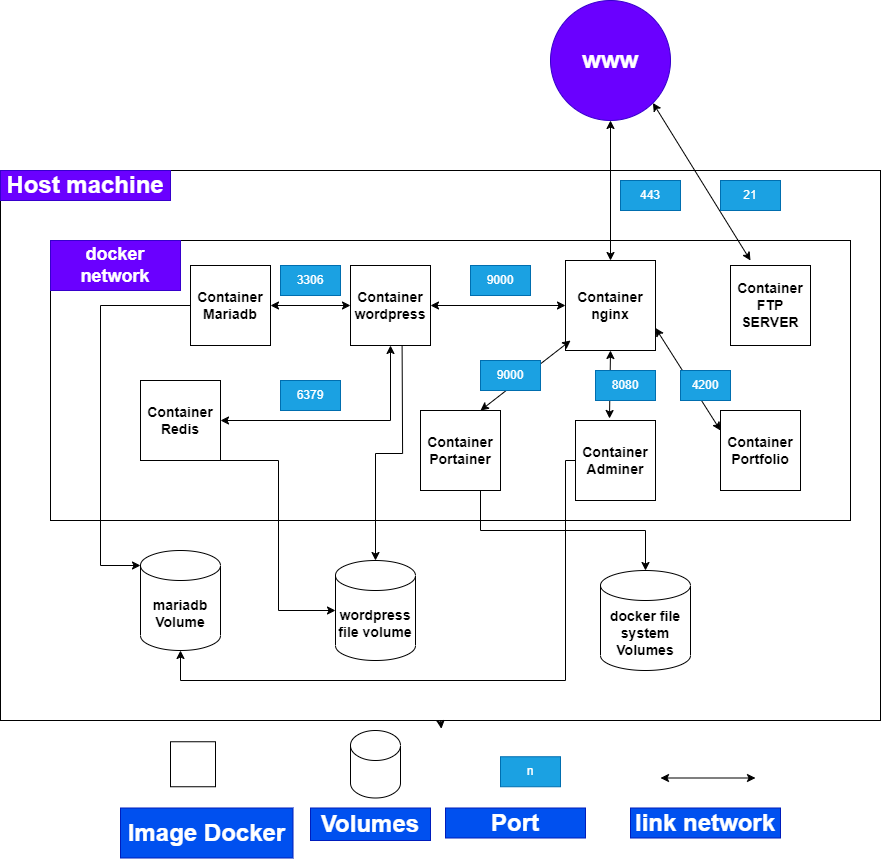

The diagram above was exported from draw.io. Its source (the exported page's mxGraphModel, read from the mxfile embedded in the PNG):
<mxGraphModel dx="1591" dy="880" grid="1" gridSize="10" guides="1" tooltips="1" connect="1" arrows="1" fold="1" page="1" pageScale="1" pageWidth="850" pageHeight="1100" math="0" shadow="0">
  <root>
    <mxCell id="0" />
    <mxCell id="1" parent="0" />
    <mxCell id="ZDERUsm_-qqTqrMFjLfg-2" value="&lt;h1&gt;www&lt;/h1&gt;" style="ellipse;whiteSpace=wrap;html=1;aspect=fixed;fillColor=#6a00ff;fontColor=#ffffff;strokeColor=#3700CC;" vertex="1" parent="1">
      <mxGeometry x="640" y="20" width="120" height="120" as="geometry" />
    </mxCell>
    <mxCell id="ZDERUsm_-qqTqrMFjLfg-3" value="" style="rounded=0;whiteSpace=wrap;html=1;" vertex="1" parent="1">
      <mxGeometry x="90" y="190" width="880" height="550" as="geometry" />
    </mxCell>
    <mxCell id="ZDERUsm_-qqTqrMFjLfg-4" value="" style="rounded=0;whiteSpace=wrap;html=1;" vertex="1" parent="1">
      <mxGeometry x="140" y="260" width="800" height="280" as="geometry" />
    </mxCell>
    <mxCell id="ZDERUsm_-qqTqrMFjLfg-5" value="&lt;h3&gt;Container Portfolio&lt;/h3&gt;" style="whiteSpace=wrap;html=1;aspect=fixed;" vertex="1" parent="1">
      <mxGeometry x="810" y="430" width="80" height="80" as="geometry" />
    </mxCell>
    <mxCell id="ZDERUsm_-qqTqrMFjLfg-61" style="edgeStyle=orthogonalEdgeStyle;rounded=0;orthogonalLoop=1;jettySize=auto;html=1;" edge="1" parent="1" target="ZDERUsm_-qqTqrMFjLfg-52">
      <mxGeometry relative="1" as="geometry">
        <mxPoint x="491.6" y="365" as="sourcePoint" />
        <mxPoint x="505.0000000000001" y="584.3499999999999" as="targetPoint" />
        <Array as="points" />
      </mxGeometry>
    </mxCell>
    <mxCell id="ZDERUsm_-qqTqrMFjLfg-6" value="&lt;h3&gt;&lt;b&gt;Container&lt;br&gt;&lt;/b&gt;&lt;b&gt;wordpress&lt;/b&gt;&lt;/h3&gt;" style="whiteSpace=wrap;html=1;aspect=fixed;" vertex="1" parent="1">
      <mxGeometry x="440" y="285" width="80" height="80" as="geometry" />
    </mxCell>
    <mxCell id="ZDERUsm_-qqTqrMFjLfg-7" value="&lt;h3&gt;&lt;b&gt;Container&lt;br&gt;&lt;/b&gt;&lt;b&gt;nginx&lt;/b&gt;&lt;/h3&gt;" style="whiteSpace=wrap;html=1;aspect=fixed;" vertex="1" parent="1">
      <mxGeometry x="655" y="280" width="90" height="90" as="geometry" />
    </mxCell>
    <mxCell id="ZDERUsm_-qqTqrMFjLfg-60" style="edgeStyle=orthogonalEdgeStyle;rounded=0;orthogonalLoop=1;jettySize=auto;html=1;entryX=0;entryY=0;entryDx=0;entryDy=15;entryPerimeter=0;" edge="1" parent="1" source="ZDERUsm_-qqTqrMFjLfg-8" target="ZDERUsm_-qqTqrMFjLfg-51">
      <mxGeometry relative="1" as="geometry">
        <Array as="points">
          <mxPoint x="190" y="325" />
          <mxPoint x="190" y="585" />
        </Array>
      </mxGeometry>
    </mxCell>
    <mxCell id="ZDERUsm_-qqTqrMFjLfg-8" value="&lt;h3&gt;&lt;b&gt;Container Mariadb&lt;/b&gt;&lt;/h3&gt;" style="whiteSpace=wrap;html=1;aspect=fixed;" vertex="1" parent="1">
      <mxGeometry x="280" y="285" width="80" height="80" as="geometry" />
    </mxCell>
    <mxCell id="ZDERUsm_-qqTqrMFjLfg-9" value="&lt;h3&gt;Container FTP SERVER&lt;/h3&gt;" style="whiteSpace=wrap;html=1;aspect=fixed;" vertex="1" parent="1">
      <mxGeometry x="820" y="285" width="80" height="80" as="geometry" />
    </mxCell>
    <mxCell id="ZDERUsm_-qqTqrMFjLfg-10" style="edgeStyle=orthogonalEdgeStyle;rounded=0;orthogonalLoop=1;jettySize=auto;html=1;exitX=0.5;exitY=1;exitDx=0;exitDy=0;entryX=0.501;entryY=1.015;entryDx=0;entryDy=0;entryPerimeter=0;" edge="1" parent="1" source="ZDERUsm_-qqTqrMFjLfg-3" target="ZDERUsm_-qqTqrMFjLfg-3">
      <mxGeometry relative="1" as="geometry" />
    </mxCell>
    <mxCell id="ZDERUsm_-qqTqrMFjLfg-65" style="edgeStyle=orthogonalEdgeStyle;rounded=0;orthogonalLoop=1;jettySize=auto;html=1;entryX=0.5;entryY=1;entryDx=0;entryDy=0;entryPerimeter=0;" edge="1" parent="1" source="ZDERUsm_-qqTqrMFjLfg-14" target="ZDERUsm_-qqTqrMFjLfg-51">
      <mxGeometry relative="1" as="geometry">
        <mxPoint x="655" y="600" as="sourcePoint" />
        <mxPoint x="295" y="700" as="targetPoint" />
        <Array as="points">
          <mxPoint x="655" y="480" />
          <mxPoint x="655" y="700" />
          <mxPoint x="270" y="700" />
        </Array>
      </mxGeometry>
    </mxCell>
    <mxCell id="ZDERUsm_-qqTqrMFjLfg-14" value="&lt;h3&gt;Container Adminer&lt;/h3&gt;" style="whiteSpace=wrap;html=1;aspect=fixed;" vertex="1" parent="1">
      <mxGeometry x="665" y="440" width="80" height="80" as="geometry" />
    </mxCell>
    <mxCell id="ZDERUsm_-qqTqrMFjLfg-63" style="edgeStyle=orthogonalEdgeStyle;rounded=0;orthogonalLoop=1;jettySize=auto;html=1;exitX=0.75;exitY=1;exitDx=0;exitDy=0;entryX=0.5;entryY=0;entryDx=0;entryDy=0;entryPerimeter=0;" edge="1" parent="1" source="ZDERUsm_-qqTqrMFjLfg-15" target="ZDERUsm_-qqTqrMFjLfg-53">
      <mxGeometry relative="1" as="geometry">
        <mxPoint x="580" y="530" as="sourcePoint" />
        <mxPoint x="735" y="640" as="targetPoint" />
      </mxGeometry>
    </mxCell>
    <mxCell id="ZDERUsm_-qqTqrMFjLfg-15" value="&lt;h3&gt;Container Portainer&lt;/h3&gt;" style="whiteSpace=wrap;html=1;aspect=fixed;" vertex="1" parent="1">
      <mxGeometry x="510" y="430" width="80" height="80" as="geometry" />
    </mxCell>
    <mxCell id="ZDERUsm_-qqTqrMFjLfg-62" style="edgeStyle=orthogonalEdgeStyle;rounded=0;orthogonalLoop=1;jettySize=auto;html=1;entryX=0;entryY=0.5;entryDx=0;entryDy=0;entryPerimeter=0;" edge="1" parent="1" source="ZDERUsm_-qqTqrMFjLfg-19" target="ZDERUsm_-qqTqrMFjLfg-52">
      <mxGeometry relative="1" as="geometry">
        <Array as="points">
          <mxPoint x="368" y="480" />
          <mxPoint x="368" y="630" />
        </Array>
      </mxGeometry>
    </mxCell>
    <mxCell id="ZDERUsm_-qqTqrMFjLfg-19" value="&lt;h3&gt;Container Redis&lt;/h3&gt;" style="whiteSpace=wrap;html=1;aspect=fixed;" vertex="1" parent="1">
      <mxGeometry x="230" y="400" width="80" height="80" as="geometry" />
    </mxCell>
    <mxCell id="ZDERUsm_-qqTqrMFjLfg-20" style="edgeStyle=orthogonalEdgeStyle;rounded=0;orthogonalLoop=1;jettySize=auto;html=1;exitX=0.5;exitY=1;exitDx=0;exitDy=0;" edge="1" parent="1" source="ZDERUsm_-qqTqrMFjLfg-19" target="ZDERUsm_-qqTqrMFjLfg-19">
      <mxGeometry relative="1" as="geometry" />
    </mxCell>
    <mxCell id="ZDERUsm_-qqTqrMFjLfg-21" value="&lt;h1&gt;Host machine&lt;/h1&gt;" style="text;html=1;align=center;verticalAlign=middle;whiteSpace=wrap;rounded=0;fillColor=#6a00ff;fontColor=#ffffff;strokeColor=#3700CC;" vertex="1" parent="1">
      <mxGeometry x="90" y="190" width="170" height="30" as="geometry" />
    </mxCell>
    <mxCell id="ZDERUsm_-qqTqrMFjLfg-22" value="&lt;h2&gt;docker network&lt;/h2&gt;" style="text;html=1;strokeColor=#3700CC;fillColor=#6a00ff;align=center;verticalAlign=middle;whiteSpace=wrap;rounded=0;fontColor=#ffffff;" vertex="1" parent="1">
      <mxGeometry x="140" y="260" width="130" height="50" as="geometry" />
    </mxCell>
    <mxCell id="ZDERUsm_-qqTqrMFjLfg-27" value="443" style="text;html=1;strokeColor=#006EAF;fillColor=#1ba1e2;align=center;verticalAlign=middle;whiteSpace=wrap;rounded=0;fontColor=#ffffff;" vertex="1" parent="1">
      <mxGeometry x="710" y="200" width="60" height="30" as="geometry" />
    </mxCell>
    <mxCell id="ZDERUsm_-qqTqrMFjLfg-29" value="9000" style="text;html=1;strokeColor=#006EAF;fillColor=#1ba1e2;align=center;verticalAlign=middle;whiteSpace=wrap;rounded=0;fontColor=#ffffff;" vertex="1" parent="1">
      <mxGeometry x="560" y="285" width="60" height="30" as="geometry" />
    </mxCell>
    <mxCell id="ZDERUsm_-qqTqrMFjLfg-31" value="" style="endArrow=classic;startArrow=classic;html=1;rounded=0;entryX=0.5;entryY=1;entryDx=0;entryDy=0;" edge="1" parent="1" source="ZDERUsm_-qqTqrMFjLfg-7" target="ZDERUsm_-qqTqrMFjLfg-2">
      <mxGeometry width="50" height="50" relative="1" as="geometry">
        <mxPoint x="655" y="200" as="sourcePoint" />
        <mxPoint x="705" y="150" as="targetPoint" />
      </mxGeometry>
    </mxCell>
    <mxCell id="ZDERUsm_-qqTqrMFjLfg-32" value="" style="endArrow=classic;startArrow=classic;html=1;rounded=0;entryX=0;entryY=0.5;entryDx=0;entryDy=0;exitX=1;exitY=0.5;exitDx=0;exitDy=0;" edge="1" parent="1" source="ZDERUsm_-qqTqrMFjLfg-6" target="ZDERUsm_-qqTqrMFjLfg-7">
      <mxGeometry width="50" height="50" relative="1" as="geometry">
        <mxPoint x="580" y="370" as="sourcePoint" />
        <mxPoint x="630" y="320" as="targetPoint" />
      </mxGeometry>
    </mxCell>
    <mxCell id="ZDERUsm_-qqTqrMFjLfg-33" value="" style="endArrow=classic;startArrow=classic;html=1;rounded=0;entryX=0;entryY=0.5;entryDx=0;entryDy=0;exitX=1;exitY=0.5;exitDx=0;exitDy=0;" edge="1" parent="1" source="ZDERUsm_-qqTqrMFjLfg-8" target="ZDERUsm_-qqTqrMFjLfg-6">
      <mxGeometry width="50" height="50" relative="1" as="geometry">
        <mxPoint x="375" y="370" as="sourcePoint" />
        <mxPoint x="425" y="320" as="targetPoint" />
      </mxGeometry>
    </mxCell>
    <mxCell id="ZDERUsm_-qqTqrMFjLfg-34" value="3306" style="text;html=1;strokeColor=#006EAF;fillColor=#1ba1e2;align=center;verticalAlign=middle;whiteSpace=wrap;rounded=0;fontColor=#ffffff;" vertex="1" parent="1">
      <mxGeometry x="370" y="285" width="60" height="30" as="geometry" />
    </mxCell>
    <mxCell id="ZDERUsm_-qqTqrMFjLfg-35" value="" style="endArrow=classic;startArrow=classic;html=1;rounded=0;entryX=0.5;entryY=1;entryDx=0;entryDy=0;exitX=1;exitY=0.5;exitDx=0;exitDy=0;" edge="1" parent="1" source="ZDERUsm_-qqTqrMFjLfg-19" target="ZDERUsm_-qqTqrMFjLfg-6">
      <mxGeometry width="50" height="50" relative="1" as="geometry">
        <mxPoint x="310" y="435" as="sourcePoint" />
        <mxPoint x="520" y="390" as="targetPoint" />
        <Array as="points">
          <mxPoint x="480" y="440" />
        </Array>
      </mxGeometry>
    </mxCell>
    <mxCell id="ZDERUsm_-qqTqrMFjLfg-36" value="6379" style="text;html=1;strokeColor=#006EAF;fillColor=#1ba1e2;align=center;verticalAlign=middle;whiteSpace=wrap;rounded=0;fontColor=#ffffff;" vertex="1" parent="1">
      <mxGeometry x="370" y="400" width="60" height="30" as="geometry" />
    </mxCell>
    <mxCell id="ZDERUsm_-qqTqrMFjLfg-39" value="" style="endArrow=classic;startArrow=classic;html=1;rounded=0;entryX=0.056;entryY=0.889;entryDx=0;entryDy=0;entryPerimeter=0;exitX=0.75;exitY=0;exitDx=0;exitDy=0;" edge="1" parent="1" source="ZDERUsm_-qqTqrMFjLfg-15" target="ZDERUsm_-qqTqrMFjLfg-7">
      <mxGeometry width="50" height="50" relative="1" as="geometry">
        <mxPoint x="580" y="410" as="sourcePoint" />
        <mxPoint x="630" y="360" as="targetPoint" />
      </mxGeometry>
    </mxCell>
    <mxCell id="ZDERUsm_-qqTqrMFjLfg-40" value="9000" style="text;html=1;strokeColor=#006EAF;fillColor=#1ba1e2;align=center;verticalAlign=middle;whiteSpace=wrap;rounded=0;fontColor=#ffffff;" vertex="1" parent="1">
      <mxGeometry x="570" y="380" width="60" height="30" as="geometry" />
    </mxCell>
    <mxCell id="ZDERUsm_-qqTqrMFjLfg-41" value="" style="endArrow=classic;startArrow=classic;html=1;rounded=0;entryX=0.5;entryY=1;entryDx=0;entryDy=0;exitX=0.425;exitY=-0.025;exitDx=0;exitDy=0;exitPerimeter=0;" edge="1" parent="1" source="ZDERUsm_-qqTqrMFjLfg-14" target="ZDERUsm_-qqTqrMFjLfg-7">
      <mxGeometry width="50" height="50" relative="1" as="geometry">
        <mxPoint x="665" y="430" as="sourcePoint" />
        <mxPoint x="715" y="380" as="targetPoint" />
      </mxGeometry>
    </mxCell>
    <mxCell id="ZDERUsm_-qqTqrMFjLfg-42" value="8080" style="text;html=1;strokeColor=#006EAF;fillColor=#1ba1e2;align=center;verticalAlign=middle;whiteSpace=wrap;rounded=0;fontColor=#ffffff;" vertex="1" parent="1">
      <mxGeometry x="685" y="390" width="60" height="30" as="geometry" />
    </mxCell>
    <mxCell id="ZDERUsm_-qqTqrMFjLfg-45" value="" style="endArrow=classic;startArrow=classic;html=1;rounded=0;entryX=1;entryY=0.75;entryDx=0;entryDy=0;exitX=0;exitY=0.25;exitDx=0;exitDy=0;" edge="1" parent="1" source="ZDERUsm_-qqTqrMFjLfg-5" target="ZDERUsm_-qqTqrMFjLfg-7">
      <mxGeometry width="50" height="50" relative="1" as="geometry">
        <mxPoint x="770" y="425" as="sourcePoint" />
        <mxPoint x="820" y="375" as="targetPoint" />
      </mxGeometry>
    </mxCell>
    <mxCell id="ZDERUsm_-qqTqrMFjLfg-48" value="4200" style="text;html=1;strokeColor=#006EAF;fillColor=#1ba1e2;align=center;verticalAlign=middle;whiteSpace=wrap;rounded=0;fontColor=#ffffff;" vertex="1" parent="1">
      <mxGeometry x="770" y="390" width="50" height="30" as="geometry" />
    </mxCell>
    <mxCell id="ZDERUsm_-qqTqrMFjLfg-49" value="" style="endArrow=classic;startArrow=classic;html=1;rounded=0;entryX=1;entryY=1;entryDx=0;entryDy=0;" edge="1" parent="1" target="ZDERUsm_-qqTqrMFjLfg-2">
      <mxGeometry width="50" height="50" relative="1" as="geometry">
        <mxPoint x="840" y="280" as="sourcePoint" />
        <mxPoint x="890" y="235" as="targetPoint" />
      </mxGeometry>
    </mxCell>
    <mxCell id="ZDERUsm_-qqTqrMFjLfg-50" value="21" style="text;html=1;strokeColor=#006EAF;fillColor=#1ba1e2;align=center;verticalAlign=middle;whiteSpace=wrap;rounded=0;fontColor=#ffffff;" vertex="1" parent="1">
      <mxGeometry x="810" y="200" width="60" height="30" as="geometry" />
    </mxCell>
    <mxCell id="ZDERUsm_-qqTqrMFjLfg-51" value="&lt;h3&gt;mariadb Volume&lt;/h3&gt;" style="shape=cylinder3;whiteSpace=wrap;html=1;boundedLbl=1;backgroundOutline=1;size=15;" vertex="1" parent="1">
      <mxGeometry x="230" y="570" width="80" height="100" as="geometry" />
    </mxCell>
    <mxCell id="ZDERUsm_-qqTqrMFjLfg-52" value="&lt;h3&gt;&lt;b&gt;wordpress file volume&lt;/b&gt;&lt;/h3&gt;" style="shape=cylinder3;whiteSpace=wrap;html=1;boundedLbl=1;backgroundOutline=1;size=15;" vertex="1" parent="1">
      <mxGeometry x="425" y="580" width="80" height="100" as="geometry" />
    </mxCell>
    <mxCell id="ZDERUsm_-qqTqrMFjLfg-53" value="&lt;h3&gt;&lt;b&gt;docker file system Volumes&lt;/b&gt;&lt;/h3&gt;" style="shape=cylinder3;whiteSpace=wrap;html=1;boundedLbl=1;backgroundOutline=1;size=15;" vertex="1" parent="1">
      <mxGeometry x="690" y="590" width="90" height="100" as="geometry" />
    </mxCell>
    <mxCell id="ZDERUsm_-qqTqrMFjLfg-68" value="n" style="text;html=1;strokeColor=#006EAF;fillColor=#1ba1e2;align=center;verticalAlign=middle;whiteSpace=wrap;rounded=0;fontColor=#ffffff;" vertex="1" parent="1">
      <mxGeometry x="590" y="776.25" width="60" height="30" as="geometry" />
    </mxCell>
    <mxCell id="ZDERUsm_-qqTqrMFjLfg-69" value="&lt;h1&gt;Port&lt;/h1&gt;" style="text;html=1;align=center;verticalAlign=middle;whiteSpace=wrap;rounded=0;fontStyle=1;fillColor=#0050ef;fontColor=#ffffff;strokeColor=#001DBC;" vertex="1" parent="1">
      <mxGeometry x="535" y="827.5" width="140" height="30" as="geometry" />
    </mxCell>
    <mxCell id="ZDERUsm_-qqTqrMFjLfg-71" value="" style="endArrow=classic;startArrow=classic;html=1;rounded=0;" edge="1" parent="1">
      <mxGeometry width="50" height="50" relative="1" as="geometry">
        <mxPoint x="750" y="797.5" as="sourcePoint" />
        <mxPoint x="845" y="797.5" as="targetPoint" />
      </mxGeometry>
    </mxCell>
    <mxCell id="ZDERUsm_-qqTqrMFjLfg-72" value="&lt;h1&gt;link network&lt;/h1&gt;" style="text;html=1;strokeColor=#001DBC;fillColor=#0050ef;align=center;verticalAlign=middle;whiteSpace=wrap;rounded=0;fontColor=#ffffff;" vertex="1" parent="1">
      <mxGeometry x="720" y="827.5" width="150" height="30" as="geometry" />
    </mxCell>
    <mxCell id="ZDERUsm_-qqTqrMFjLfg-73" value="" style="whiteSpace=wrap;html=1;aspect=fixed;" vertex="1" parent="1">
      <mxGeometry x="260" y="761.25" width="45" height="45" as="geometry" />
    </mxCell>
    <mxCell id="ZDERUsm_-qqTqrMFjLfg-74" value="&lt;h1&gt;Image Docker&lt;/h1&gt;" style="text;html=1;strokeColor=#001DBC;fillColor=#0050ef;align=center;verticalAlign=middle;whiteSpace=wrap;rounded=0;fontColor=#ffffff;" vertex="1" parent="1">
      <mxGeometry x="210" y="827.5" width="172.5" height="50" as="geometry" />
    </mxCell>
    <mxCell id="ZDERUsm_-qqTqrMFjLfg-75" value="" style="shape=cylinder3;whiteSpace=wrap;html=1;boundedLbl=1;backgroundOutline=1;size=15;" vertex="1" parent="1">
      <mxGeometry x="440" y="750" width="50" height="67.5" as="geometry" />
    </mxCell>
    <mxCell id="ZDERUsm_-qqTqrMFjLfg-76" value="&lt;h1&gt;Volumes&lt;/h1&gt;" style="text;html=1;strokeColor=#001DBC;fillColor=#0050ef;align=center;verticalAlign=middle;whiteSpace=wrap;rounded=0;fontColor=#ffffff;" vertex="1" parent="1">
      <mxGeometry x="400" y="827.5" width="120" height="32.5" as="geometry" />
    </mxCell>
  </root>
</mxGraphModel>